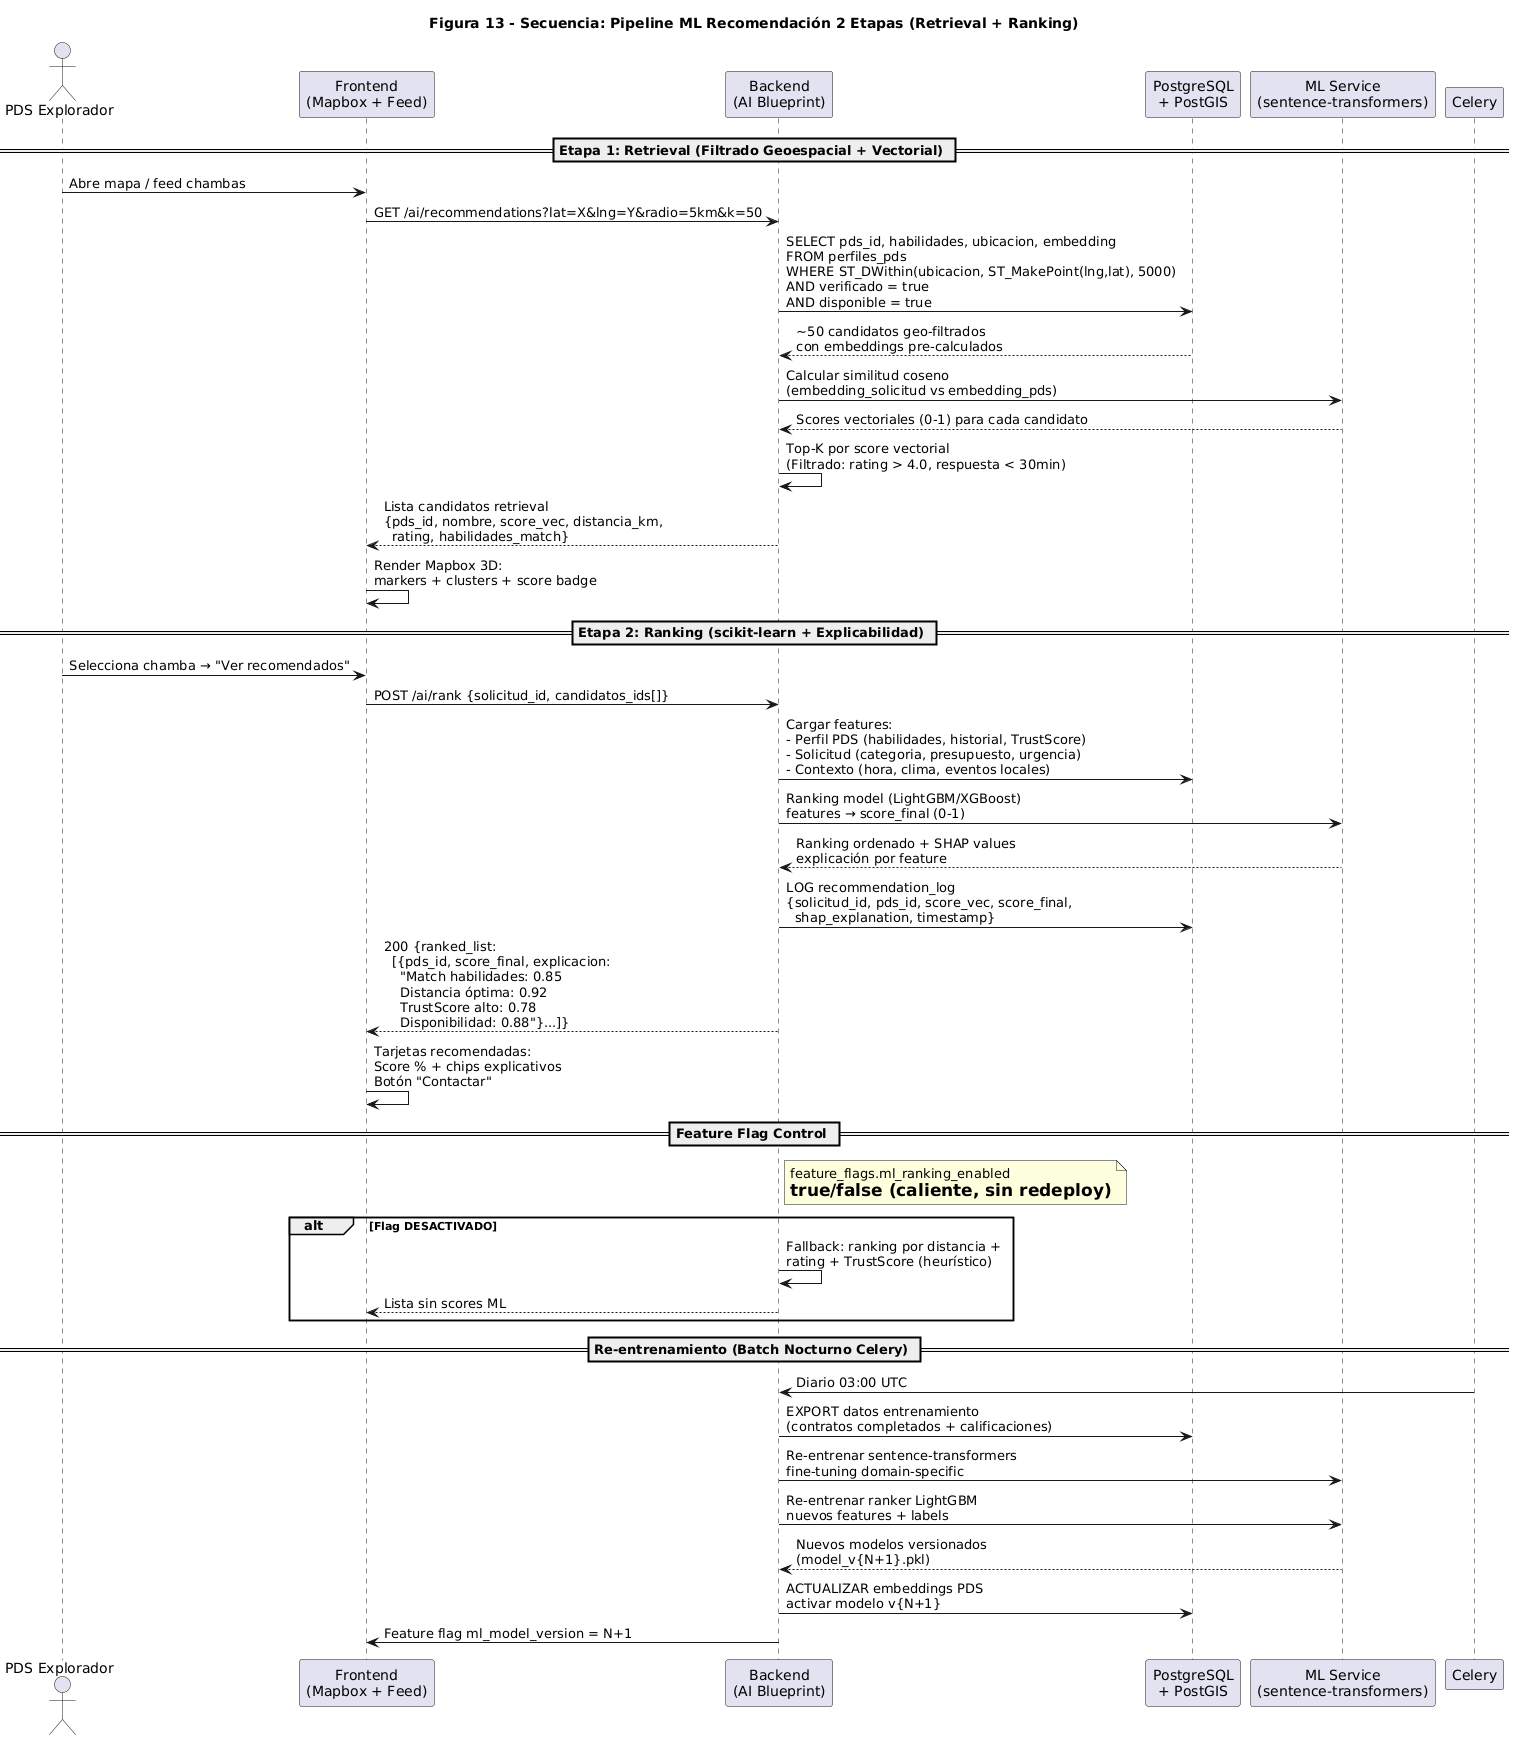

The diagram above was rendered by PlantUML. Its source (embedded in the PNG):
@startuml
title Figura 13 - Secuencia: Pipeline ML Recomendación 2 Etapas (Retrieval + Ranking)

actor "PDS Explorador" as PDS
participant "Frontend\n(Mapbox + Feed)" as FE
participant "Backend\n(AI Blueprint)" as BE
participant "PostgreSQL\n+ PostGIS" as DB
participant "ML Service\n(sentence-transformers)" as ML

== Etapa 1: Retrieval (Filtrado Geoespacial + Vectorial) ==
PDS -> FE: Abre mapa / feed chambas
FE -> BE: GET /ai/recommendations?lat=X&lng=Y&radio=5km&k=50
BE -> DB: SELECT pds_id, habilidades, ubicacion, embedding\nFROM perfiles_pds\nWHERE ST_DWithin(ubicacion, ST_MakePoint(lng,lat), 5000)\nAND verificado = true\nAND disponible = true
DB --> BE: ~50 candidatos geo-filtrados\ncon embeddings pre-calculados
BE -> ML: Calcular similitud coseno\n(embedding_solicitud vs embedding_pds)
ML --> BE: Scores vectoriales (0-1) para cada candidato
BE -> BE: Top-K por score vectorial\n(Filtrado: rating > 4.0, respuesta < 30min)
BE --> FE: Lista candidatos retrieval\n{pds_id, nombre, score_vec, distancia_km,\n  rating, habilidades_match}
FE -> FE: Render Mapbox 3D:\nmarkers + clusters + score badge

== Etapa 2: Ranking (scikit-learn + Explicabilidad) ==
PDS -> FE: Selecciona chamba → "Ver recomendados"
FE -> BE: POST /ai/rank {solicitud_id, candidatos_ids[]}
BE -> DB: Cargar features:\n- Perfil PDS (habilidades, historial, TrustScore)\n- Solicitud (categoria, presupuesto, urgencia)\n- Contexto (hora, clima, eventos locales)
BE -> ML: Ranking model (LightGBM/XGBoost)\nfeatures → score_final (0-1)
ML --> BE: Ranking ordenado + SHAP values\nexplicación por feature
BE -> DB: LOG recommendation_log\n{solicitud_id, pds_id, score_vec, score_final,\n  shap_explanation, timestamp}
BE --> FE: 200 {ranked_list:\n  [{pds_id, score_final, explicacion:\n    "Match habilidades: 0.85\n    Distancia óptima: 0.92\n    TrustScore alto: 0.78\n    Disponibilidad: 0.88"}...]}
FE -> FE: Tarjetas recomendadas:\nScore % + chips explicativos\nBotón "Contactar"

== Feature Flag Control ==
note right of BE : feature_flags.ml_ranking_enabled\n= true/false (caliente, sin redeploy)
alt Flag DESACTIVADO
    BE -> BE: Fallback: ranking por distancia +\nrating + TrustScore (heurístico)
    BE --> FE: Lista sin scores ML
end

== Re-entrenamiento (Batch Nocturno Celery) ==
Celery -> BE: Diario 03:00 UTC
BE -> DB: EXPORT datos entrenamiento\n(contratos completados + calificaciones)
BE -> ML: Re-entrenar sentence-transformers\nfine-tuning domain-specific
BE -> ML: Re-entrenar ranker LightGBM\nnuevos features + labels
ML --> BE: Nuevos modelos versionados\n(model_v{N+1}.pkl)
BE -> DB: ACTUALIZAR embeddings PDS\nactivar modelo v{N+1}
BE -> FE: Feature flag ml_model_version = N+1

@enduml